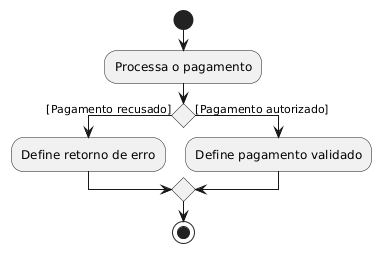

The diagram above was rendered by PlantUML. Its source (embedded in the PNG):
@startuml
hide empty description

start

:Processa o pagamento;

if () then ([Pagamento recusado])
    :Define retorno de erro;
else ([Pagamento autorizado])
    :Define pagamento validado;
endif

stop
@enduml